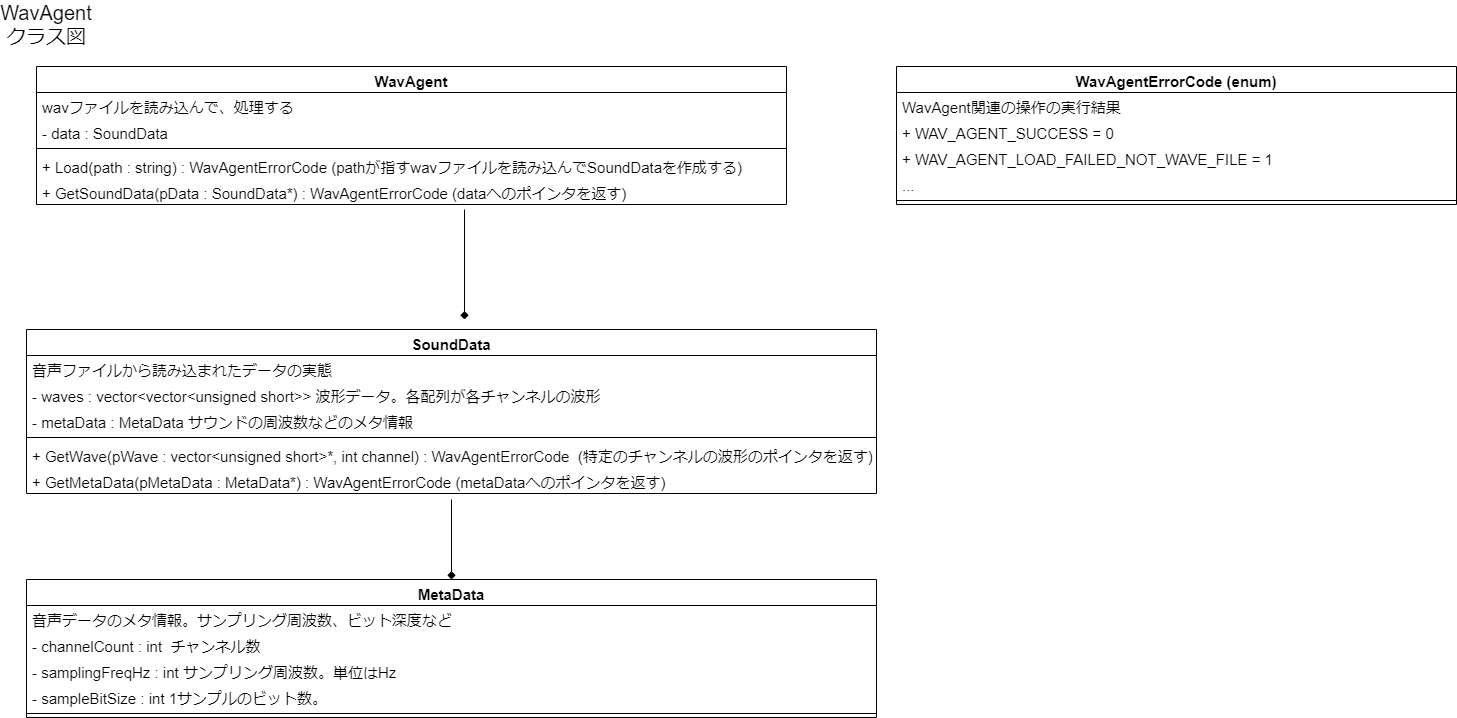

The diagram above was exported from draw.io. Its source (the exported page's mxGraphModel, read from the mxfile embedded in the PNG):
<mxGraphModel dx="1929" dy="865" grid="1" gridSize="10" guides="1" tooltips="1" connect="1" arrows="1" fold="1" page="1" pageScale="1" pageWidth="827" pageHeight="1169" math="0" shadow="0">
  <root>
    <mxCell id="0" />
    <mxCell id="1" parent="0" />
    <mxCell id="KM53aF1GowAJqY1VJPhq-1" value="WavAgentクラス図" style="text;html=1;strokeColor=none;fillColor=none;align=center;verticalAlign=middle;whiteSpace=wrap;rounded=0;fontSize=20;" vertex="1" parent="1">
      <mxGeometry x="-100" y="390" width="60" height="30" as="geometry" />
    </mxCell>
    <mxCell id="KM53aF1GowAJqY1VJPhq-11" value="" style="endArrow=diamond;html=1;rounded=0;fontSize=15;endFill=1;entryX=0.5;entryY=0;entryDx=0;entryDy=0;" edge="1" parent="1">
      <mxGeometry width="50" height="50" relative="1" as="geometry">
        <mxPoint x="348" y="590" as="sourcePoint" />
        <mxPoint x="348" y="700" as="targetPoint" />
        <Array as="points" />
      </mxGeometry>
    </mxCell>
    <mxCell id="KM53aF1GowAJqY1VJPhq-13" value="WavAgent" style="swimlane;fontStyle=1;align=center;verticalAlign=top;childLayout=stackLayout;horizontal=1;startSize=26;horizontalStack=0;resizeParent=1;resizeParentMax=0;resizeLast=0;collapsible=1;marginBottom=0;fontSize=15;" vertex="1" parent="1">
      <mxGeometry x="-80" y="447" width="750" height="138" as="geometry" />
    </mxCell>
    <mxCell id="KM53aF1GowAJqY1VJPhq-14" value="wavファイルを読み込んで、処理する" style="text;strokeColor=none;fillColor=none;align=left;verticalAlign=top;spacingLeft=4;spacingRight=4;overflow=hidden;rotatable=0;points=[[0,0.5],[1,0.5]];portConstraint=eastwest;fontSize=15;" vertex="1" parent="KM53aF1GowAJqY1VJPhq-13">
      <mxGeometry y="26" width="750" height="26" as="geometry" />
    </mxCell>
    <mxCell id="KM53aF1GowAJqY1VJPhq-18" value="- data : SoundData" style="text;strokeColor=none;fillColor=none;align=left;verticalAlign=top;spacingLeft=4;spacingRight=4;overflow=hidden;rotatable=0;points=[[0,0.5],[1,0.5]];portConstraint=eastwest;fontSize=15;" vertex="1" parent="KM53aF1GowAJqY1VJPhq-13">
      <mxGeometry y="52" width="750" height="26" as="geometry" />
    </mxCell>
    <mxCell id="KM53aF1GowAJqY1VJPhq-15" value="" style="line;strokeWidth=1;fillColor=none;align=left;verticalAlign=middle;spacingTop=-1;spacingLeft=3;spacingRight=3;rotatable=0;labelPosition=right;points=[];portConstraint=eastwest;fontSize=15;" vertex="1" parent="KM53aF1GowAJqY1VJPhq-13">
      <mxGeometry y="78" width="750" height="8" as="geometry" />
    </mxCell>
    <mxCell id="KM53aF1GowAJqY1VJPhq-16" value="+ Load(path : string) : WavAgentErrorCode (pathが指すwavファイルを読み込んでSoundDataを作成する)" style="text;strokeColor=none;fillColor=none;align=left;verticalAlign=top;spacingLeft=4;spacingRight=4;overflow=hidden;rotatable=0;points=[[0,0.5],[1,0.5]];portConstraint=eastwest;fontSize=15;" vertex="1" parent="KM53aF1GowAJqY1VJPhq-13">
      <mxGeometry y="86" width="750" height="26" as="geometry" />
    </mxCell>
    <mxCell id="KM53aF1GowAJqY1VJPhq-17" value="+ GetSoundData(pData : SoundData*) : WavAgentErrorCode (dataへのポインタを返す)" style="text;strokeColor=none;fillColor=none;align=left;verticalAlign=top;spacingLeft=4;spacingRight=4;overflow=hidden;rotatable=0;points=[[0,0.5],[1,0.5]];portConstraint=eastwest;fontSize=15;" vertex="1" parent="KM53aF1GowAJqY1VJPhq-13">
      <mxGeometry y="112" width="750" height="26" as="geometry" />
    </mxCell>
    <mxCell id="KM53aF1GowAJqY1VJPhq-19" value="SoundData" style="swimlane;fontStyle=1;align=center;verticalAlign=top;childLayout=stackLayout;horizontal=1;startSize=26;horizontalStack=0;resizeParent=1;resizeParentMax=0;resizeLast=0;collapsible=1;marginBottom=0;fontSize=15;" vertex="1" parent="1">
      <mxGeometry x="-90" y="710" width="850" height="164" as="geometry" />
    </mxCell>
    <mxCell id="KM53aF1GowAJqY1VJPhq-20" value="音声ファイルから読み込まれたデータの実態" style="text;strokeColor=none;fillColor=none;align=left;verticalAlign=top;spacingLeft=4;spacingRight=4;overflow=hidden;rotatable=0;points=[[0,0.5],[1,0.5]];portConstraint=eastwest;fontSize=15;" vertex="1" parent="KM53aF1GowAJqY1VJPhq-19">
      <mxGeometry y="26" width="850" height="26" as="geometry" />
    </mxCell>
    <mxCell id="KM53aF1GowAJqY1VJPhq-21" value="- waves : vector&lt;vector&lt;unsigned short&gt;&gt; 波形データ。各配列が各チャンネルの波形" style="text;strokeColor=none;fillColor=none;align=left;verticalAlign=top;spacingLeft=4;spacingRight=4;overflow=hidden;rotatable=0;points=[[0,0.5],[1,0.5]];portConstraint=eastwest;fontSize=15;" vertex="1" parent="KM53aF1GowAJqY1VJPhq-19">
      <mxGeometry y="52" width="850" height="26" as="geometry" />
    </mxCell>
    <mxCell id="KM53aF1GowAJqY1VJPhq-25" value="- metaData : MetaData サウンドの周波数などのメタ情報" style="text;strokeColor=none;fillColor=none;align=left;verticalAlign=top;spacingLeft=4;spacingRight=4;overflow=hidden;rotatable=0;points=[[0,0.5],[1,0.5]];portConstraint=eastwest;fontSize=15;" vertex="1" parent="KM53aF1GowAJqY1VJPhq-19">
      <mxGeometry y="78" width="850" height="26" as="geometry" />
    </mxCell>
    <mxCell id="KM53aF1GowAJqY1VJPhq-22" value="" style="line;strokeWidth=1;fillColor=none;align=left;verticalAlign=middle;spacingTop=-1;spacingLeft=3;spacingRight=3;rotatable=0;labelPosition=right;points=[];portConstraint=eastwest;fontSize=15;" vertex="1" parent="KM53aF1GowAJqY1VJPhq-19">
      <mxGeometry y="104" width="850" height="8" as="geometry" />
    </mxCell>
    <mxCell id="KM53aF1GowAJqY1VJPhq-23" value="+ GetWave(pWave : vector&lt;unsigned short&gt;*, int channel) : WavAgentErrorCode  (特定のチャンネルの波形のポインタを返す)" style="text;strokeColor=none;fillColor=none;align=left;verticalAlign=top;spacingLeft=4;spacingRight=4;overflow=hidden;rotatable=0;points=[[0,0.5],[1,0.5]];portConstraint=eastwest;fontSize=15;" vertex="1" parent="KM53aF1GowAJqY1VJPhq-19">
      <mxGeometry y="112" width="850" height="26" as="geometry" />
    </mxCell>
    <mxCell id="KM53aF1GowAJqY1VJPhq-24" value="+ GetMetaData(pMetaData : MetaData*) : WavAgentErrorCode (metaDataへのポインタを返す)" style="text;strokeColor=none;fillColor=none;align=left;verticalAlign=top;spacingLeft=4;spacingRight=4;overflow=hidden;rotatable=0;points=[[0,0.5],[1,0.5]];portConstraint=eastwest;fontSize=15;" vertex="1" parent="KM53aF1GowAJqY1VJPhq-19">
      <mxGeometry y="138" width="850" height="26" as="geometry" />
    </mxCell>
    <mxCell id="KM53aF1GowAJqY1VJPhq-27" value="MetaData" style="swimlane;fontStyle=1;align=center;verticalAlign=top;childLayout=stackLayout;horizontal=1;startSize=26;horizontalStack=0;resizeParent=1;resizeParentMax=0;resizeLast=0;collapsible=1;marginBottom=0;fontSize=15;" vertex="1" parent="1">
      <mxGeometry x="-90" y="960" width="850" height="138" as="geometry" />
    </mxCell>
    <mxCell id="KM53aF1GowAJqY1VJPhq-28" value="音声データのメタ情報。サンプリング周波数、ビット深度など" style="text;strokeColor=none;fillColor=none;align=left;verticalAlign=top;spacingLeft=4;spacingRight=4;overflow=hidden;rotatable=0;points=[[0,0.5],[1,0.5]];portConstraint=eastwest;fontSize=15;" vertex="1" parent="KM53aF1GowAJqY1VJPhq-27">
      <mxGeometry y="26" width="850" height="26" as="geometry" />
    </mxCell>
    <mxCell id="KM53aF1GowAJqY1VJPhq-29" value="- channelCount : int  チャンネル数    " style="text;strokeColor=none;fillColor=none;align=left;verticalAlign=top;spacingLeft=4;spacingRight=4;overflow=hidden;rotatable=0;points=[[0,0.5],[1,0.5]];portConstraint=eastwest;fontSize=15;" vertex="1" parent="KM53aF1GowAJqY1VJPhq-27">
      <mxGeometry y="52" width="850" height="26" as="geometry" />
    </mxCell>
    <mxCell id="KM53aF1GowAJqY1VJPhq-30" value="- samplingFreqHz : int サンプリング周波数。単位はHz" style="text;strokeColor=none;fillColor=none;align=left;verticalAlign=top;spacingLeft=4;spacingRight=4;overflow=hidden;rotatable=0;points=[[0,0.5],[1,0.5]];portConstraint=eastwest;fontSize=15;" vertex="1" parent="KM53aF1GowAJqY1VJPhq-27">
      <mxGeometry y="78" width="850" height="26" as="geometry" />
    </mxCell>
    <mxCell id="KM53aF1GowAJqY1VJPhq-34" value="- sampleBitSize : int 1サンプルのビット数。" style="text;strokeColor=none;fillColor=none;align=left;verticalAlign=top;spacingLeft=4;spacingRight=4;overflow=hidden;rotatable=0;points=[[0,0.5],[1,0.5]];portConstraint=eastwest;fontSize=15;" vertex="1" parent="KM53aF1GowAJqY1VJPhq-27">
      <mxGeometry y="104" width="850" height="26" as="geometry" />
    </mxCell>
    <mxCell id="KM53aF1GowAJqY1VJPhq-31" value="" style="line;strokeWidth=1;fillColor=none;align=left;verticalAlign=middle;spacingTop=-1;spacingLeft=3;spacingRight=3;rotatable=0;labelPosition=right;points=[];portConstraint=eastwest;fontSize=15;" vertex="1" parent="KM53aF1GowAJqY1VJPhq-27">
      <mxGeometry y="130" width="850" height="8" as="geometry" />
    </mxCell>
    <mxCell id="KM53aF1GowAJqY1VJPhq-35" value="" style="endArrow=diamond;html=1;rounded=0;fontSize=15;endFill=1;entryX=0.5;entryY=0;entryDx=0;entryDy=0;" edge="1" parent="1" target="KM53aF1GowAJqY1VJPhq-27">
      <mxGeometry width="50" height="50" relative="1" as="geometry">
        <mxPoint x="335" y="880" as="sourcePoint" />
        <mxPoint x="358" y="710" as="targetPoint" />
        <Array as="points" />
      </mxGeometry>
    </mxCell>
    <mxCell id="KM53aF1GowAJqY1VJPhq-36" value="WavAgentErrorCode (enum)" style="swimlane;fontStyle=1;align=center;verticalAlign=top;childLayout=stackLayout;horizontal=1;startSize=26;horizontalStack=0;resizeParent=1;resizeParentMax=0;resizeLast=0;collapsible=1;marginBottom=0;fontSize=15;" vertex="1" parent="1">
      <mxGeometry x="780" y="447" width="560" height="138" as="geometry" />
    </mxCell>
    <mxCell id="KM53aF1GowAJqY1VJPhq-37" value="WavAgent関連の操作の実行結果" style="text;strokeColor=none;fillColor=none;align=left;verticalAlign=top;spacingLeft=4;spacingRight=4;overflow=hidden;rotatable=0;points=[[0,0.5],[1,0.5]];portConstraint=eastwest;fontSize=15;" vertex="1" parent="KM53aF1GowAJqY1VJPhq-36">
      <mxGeometry y="26" width="560" height="26" as="geometry" />
    </mxCell>
    <mxCell id="KM53aF1GowAJqY1VJPhq-38" value="+ WAV_AGENT_SUCCESS = 0" style="text;strokeColor=none;fillColor=none;align=left;verticalAlign=top;spacingLeft=4;spacingRight=4;overflow=hidden;rotatable=0;points=[[0,0.5],[1,0.5]];portConstraint=eastwest;fontSize=15;" vertex="1" parent="KM53aF1GowAJqY1VJPhq-36">
      <mxGeometry y="52" width="560" height="26" as="geometry" />
    </mxCell>
    <mxCell id="KM53aF1GowAJqY1VJPhq-42" value="+ WAV_AGENT_LOAD_FAILED_NOT_WAVE_FILE = 1" style="text;strokeColor=none;fillColor=none;align=left;verticalAlign=top;spacingLeft=4;spacingRight=4;overflow=hidden;rotatable=0;points=[[0,0.5],[1,0.5]];portConstraint=eastwest;fontSize=15;" vertex="1" parent="KM53aF1GowAJqY1VJPhq-36">
      <mxGeometry y="78" width="560" height="26" as="geometry" />
    </mxCell>
    <mxCell id="KM53aF1GowAJqY1VJPhq-43" value="..." style="text;strokeColor=none;fillColor=none;align=left;verticalAlign=top;spacingLeft=4;spacingRight=4;overflow=hidden;rotatable=0;points=[[0,0.5],[1,0.5]];portConstraint=eastwest;fontSize=15;" vertex="1" parent="KM53aF1GowAJqY1VJPhq-36">
      <mxGeometry y="104" width="560" height="26" as="geometry" />
    </mxCell>
    <mxCell id="KM53aF1GowAJqY1VJPhq-39" value="" style="line;strokeWidth=1;fillColor=none;align=left;verticalAlign=middle;spacingTop=-1;spacingLeft=3;spacingRight=3;rotatable=0;labelPosition=right;points=[];portConstraint=eastwest;fontSize=15;" vertex="1" parent="KM53aF1GowAJqY1VJPhq-36">
      <mxGeometry y="130" width="560" height="8" as="geometry" />
    </mxCell>
  </root>
</mxGraphModel>